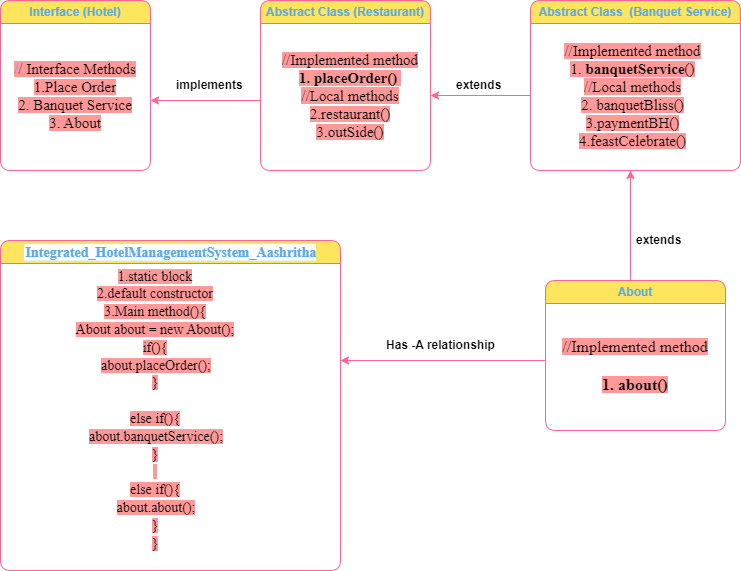

The diagram above was exported from draw.io. Its source (the exported page's mxGraphModel, read from the mxfile embedded in the PNG):
<mxGraphModel dx="733" dy="513" grid="1" gridSize="10" guides="1" tooltips="1" connect="1" arrows="1" fold="1" page="1" pageScale="1" pageWidth="850" pageHeight="1100" math="0" shadow="0">
  <root>
    <mxCell id="0" />
    <mxCell id="1" parent="0" />
    <mxCell id="rA5iHFeBxrwOWrGdg2I4-1" value="Interface (Hotel)" style="swimlane;whiteSpace=wrap;html=1;labelBackgroundColor=none;fillColor=#FFE45E;strokeColor=#FF6392;fontColor=#5AA9E6;rounded=1;" vertex="1" parent="1">
      <mxGeometry x="60" y="40" width="150" height="170" as="geometry" />
    </mxCell>
    <mxCell id="rA5iHFeBxrwOWrGdg2I4-3" value="&lt;font style=&quot;font-size: 15px; background-color: rgb(255, 153, 153);&quot; face=&quot;Times New Roman&quot;&gt;/&lt;font color=&quot;#000000&quot;&gt;/ &lt;font style=&quot;font-size: 15px;&quot;&gt;Interface Methods&lt;/font&gt;&lt;/font&gt;&lt;/font&gt;&lt;div style=&quot;font-size: 15px;&quot;&gt;&lt;font color=&quot;#000000&quot; style=&quot;font-size: 15px; background-color: rgb(255, 153, 153);&quot; face=&quot;WWSvgE28UMeqF_N_x77C&quot;&gt;1.Place Order&lt;/font&gt;&lt;div&gt;&lt;font color=&quot;#000000&quot; style=&quot;font-size: 15px; background-color: rgb(255, 153, 153);&quot; face=&quot;WWSvgE28UMeqF_N_x77C&quot;&gt;2. Banquet Service&lt;/font&gt;&lt;/div&gt;&lt;div&gt;&lt;font color=&quot;#000000&quot; style=&quot;font-size: 15px; background-color: rgb(255, 153, 153);&quot; face=&quot;WWSvgE28UMeqF_N_x77C&quot;&gt;3. About&lt;/font&gt;&lt;/div&gt;&lt;/div&gt;" style="text;html=1;align=center;verticalAlign=middle;whiteSpace=wrap;rounded=1;labelBackgroundColor=none;fontColor=#5AA9E6;" vertex="1" parent="rA5iHFeBxrwOWrGdg2I4-1">
      <mxGeometry x="5" y="45" width="140" height="100" as="geometry" />
    </mxCell>
    <mxCell id="rA5iHFeBxrwOWrGdg2I4-4" value="Abstract Class (Restaurant)" style="swimlane;whiteSpace=wrap;html=1;labelBackgroundColor=none;fillColor=#FFE45E;strokeColor=#FF6392;fontColor=#5AA9E6;rounded=1;" vertex="1" parent="1">
      <mxGeometry x="320" y="40" width="170" height="170" as="geometry" />
    </mxCell>
    <mxCell id="rA5iHFeBxrwOWrGdg2I4-10" value="&lt;div style=&quot;font-size: 15px;&quot;&gt;&lt;font color=&quot;#000000&quot; style=&quot;font-size: 15px; background-color: rgb(255, 153, 153);&quot; face=&quot;Times New Roman&quot;&gt;//Implemented method&lt;/font&gt;&lt;/div&gt;&lt;font color=&quot;#000000&quot; style=&quot;font-size: 15px; background-color: rgb(255, 153, 153);&quot; face=&quot;KorzxLXAOHUOdTvDJTWy&quot;&gt;&lt;b&gt;1.&amp;nbsp;&lt;/b&gt;&lt;span style=&quot;white-space: pre;&quot;&gt;&lt;b&gt;placeOrder()&lt;/b&gt; &lt;/span&gt;&lt;/font&gt;&lt;div style=&quot;font-size: 15px;&quot;&gt;&lt;span style=&quot;white-space: pre; background-color: rgb(255, 153, 153);&quot;&gt;&lt;font color=&quot;#000000&quot; style=&quot;font-size: 15px;&quot; face=&quot;KorzxLXAOHUOdTvDJTWy&quot;&gt;//Local methods&lt;br&gt;&lt;/font&gt;&lt;/span&gt;&lt;div style=&quot;&quot;&gt;&lt;font color=&quot;#000000&quot; style=&quot;font-size: 15px; background-color: rgb(255, 153, 153);&quot; face=&quot;KorzxLXAOHUOdTvDJTWy&quot;&gt;&lt;span style=&quot;white-space: pre;&quot;&gt;2.&lt;/span&gt;&lt;span style=&quot;white-space: pre;&quot;&gt;restaurant()&lt;/span&gt;&lt;/font&gt;&lt;/div&gt;&lt;div style=&quot;&quot;&gt;&lt;font color=&quot;#000000&quot; style=&quot;font-size: 15px; background-color: rgb(255, 153, 153);&quot; face=&quot;KorzxLXAOHUOdTvDJTWy&quot;&gt;&lt;span style=&quot;white-space: pre;&quot;&gt;3.&lt;/span&gt;&lt;span style=&quot;white-space: pre;&quot;&gt;outSide()&lt;/span&gt;&lt;/font&gt;&lt;/div&gt;&lt;/div&gt;" style="text;html=1;align=center;verticalAlign=middle;whiteSpace=wrap;rounded=1;labelBackgroundColor=none;fontColor=#5AA9E6;" vertex="1" parent="rA5iHFeBxrwOWrGdg2I4-4">
      <mxGeometry x="10" y="35" width="160" height="120" as="geometry" />
    </mxCell>
    <mxCell id="rA5iHFeBxrwOWrGdg2I4-7" value="Abstract Class&amp;nbsp; (Banquet Service)" style="swimlane;whiteSpace=wrap;html=1;labelBackgroundColor=none;fillColor=#FFE45E;strokeColor=#FF6392;fontColor=#5AA9E6;rounded=1;" vertex="1" parent="1">
      <mxGeometry x="590" y="40" width="210" height="170" as="geometry" />
    </mxCell>
    <mxCell id="rA5iHFeBxrwOWrGdg2I4-5" value="&lt;div style=&quot;font-size: 15px;&quot;&gt;&lt;font color=&quot;#000000&quot; style=&quot;font-size: 15px; background-color: rgb(255, 153, 153);&quot; face=&quot;Times New Roman&quot;&gt;//Implemented method&lt;/font&gt;&lt;/div&gt;&lt;font color=&quot;#000000&quot; style=&quot;font-size: 15px; background-color: rgb(255, 153, 153);&quot; face=&quot;wmzuWi18roOyeABDBw60&quot;&gt;1.&lt;b&gt;&amp;nbsp;&lt;/b&gt;&lt;span style=&quot;white-space: pre;&quot;&gt;&lt;b&gt;banquetService&lt;/b&gt;()&lt;/span&gt;&lt;/font&gt;&lt;div style=&quot;font-size: 15px;&quot;&gt;&lt;span style=&quot;white-space: pre; background-color: rgb(255, 153, 153);&quot;&gt;&lt;font color=&quot;#000000&quot; style=&quot;font-size: 15px;&quot; face=&quot;wmzuWi18roOyeABDBw60&quot;&gt;//Local methods&lt;br&gt;&lt;/font&gt;&lt;/span&gt;&lt;div style=&quot;&quot;&gt;&lt;font color=&quot;#000000&quot; style=&quot;font-size: 15px; background-color: rgb(255, 153, 153);&quot; face=&quot;wmzuWi18roOyeABDBw60&quot;&gt;&lt;span style=&quot;white-space: pre;&quot;&gt;2. &lt;/span&gt;&lt;span style=&quot;white-space: pre;&quot;&gt;banquetBliss()&lt;/span&gt;&lt;/font&gt;&lt;/div&gt;&lt;div style=&quot;&quot;&gt;&lt;font color=&quot;#000000&quot; style=&quot;font-size: 15px; background-color: rgb(255, 153, 153);&quot; face=&quot;wmzuWi18roOyeABDBw60&quot;&gt;&lt;span style=&quot;white-space: pre;&quot;&gt;3.&lt;/span&gt;&lt;span style=&quot;white-space: pre;&quot;&gt;paymentBH()&lt;/span&gt;&lt;/font&gt;&lt;/div&gt;&lt;div style=&quot;&quot;&gt;&lt;font color=&quot;#000000&quot; style=&quot;font-size: 15px; background-color: rgb(255, 153, 153);&quot; face=&quot;wmzuWi18roOyeABDBw60&quot;&gt;&lt;span style=&quot;white-space: pre;&quot;&gt;4.&lt;/span&gt;&lt;span style=&quot;white-space: pre;&quot;&gt;feastCelebrate()&lt;/span&gt;&lt;/font&gt;&lt;/div&gt;&lt;/div&gt;" style="text;html=1;align=center;verticalAlign=middle;whiteSpace=wrap;rounded=1;labelBackgroundColor=none;fontColor=#5AA9E6;" vertex="1" parent="rA5iHFeBxrwOWrGdg2I4-7">
      <mxGeometry x="20" y="40" width="165" height="110" as="geometry" />
    </mxCell>
    <mxCell id="rA5iHFeBxrwOWrGdg2I4-11" value="About" style="swimlane;whiteSpace=wrap;html=1;labelBackgroundColor=none;fillColor=#FFE45E;strokeColor=#FF6392;fontColor=#5AA9E6;rounded=1;" vertex="1" parent="1">
      <mxGeometry x="605" y="320" width="180" height="150" as="geometry" />
    </mxCell>
    <mxCell id="rA5iHFeBxrwOWrGdg2I4-14" value="&lt;font color=&quot;#000000&quot; style=&quot;font-size: 16px; background-color: rgb(255, 153, 153);&quot; face=&quot;Times New Roman&quot;&gt;//Implemented method&lt;/font&gt;&lt;div style=&quot;font-size: 16px;&quot;&gt;&lt;font color=&quot;#000000&quot; style=&quot;font-size: 16px; background-color: rgb(255, 153, 153);&quot; face=&quot;IqrlMNsjZUEppk7vCDyQ&quot;&gt;&lt;br&gt;&lt;/font&gt;&lt;div style=&quot;&quot;&gt;&lt;b style=&quot;&quot;&gt;&lt;font color=&quot;#000000&quot; style=&quot;font-size: 16px; background-color: rgb(255, 153, 153);&quot; face=&quot;IqrlMNsjZUEppk7vCDyQ&quot;&gt;1. about()&lt;/font&gt;&lt;/b&gt;&lt;/div&gt;&lt;/div&gt;" style="text;html=1;align=center;verticalAlign=middle;whiteSpace=wrap;rounded=1;labelBackgroundColor=none;fontColor=#5AA9E6;" vertex="1" parent="rA5iHFeBxrwOWrGdg2I4-11">
      <mxGeometry x="10" y="50" width="160" height="70" as="geometry" />
    </mxCell>
    <mxCell id="rA5iHFeBxrwOWrGdg2I4-15" value="&lt;div style=&quot;background-color:#ffffff;padding:0px 0px 0px 2px;&quot;&gt;&lt;div style=&quot;white-space: pre;&quot;&gt;&lt;p style=&quot;background-color: rgb(232, 242, 254); margin: 0px;&quot;&gt;&lt;span style=&quot;font-size: 14px; white-space: normal; background-color: rgb(251, 251, 251);&quot;&gt;&lt;font face=&quot;Times New Roman&quot;&gt;Integrated_HotelManagementSystem_Aashritha&lt;/font&gt;&lt;/span&gt;&lt;br&gt;&lt;/p&gt;&lt;/div&gt;&lt;/div&gt;" style="swimlane;whiteSpace=wrap;html=1;labelBackgroundColor=none;fillColor=#FFE45E;strokeColor=#FF6392;fontColor=#5AA9E6;rounded=1;" vertex="1" parent="1">
      <mxGeometry x="60" y="280" width="340" height="330" as="geometry" />
    </mxCell>
    <mxCell id="rA5iHFeBxrwOWrGdg2I4-17" value="&lt;font color=&quot;#000000&quot; face=&quot;Times New Roman&quot; style=&quot;font-size: 14px; background-color: rgb(255, 153, 153);&quot;&gt;1.static block&lt;/font&gt;&lt;div style=&quot;font-size: 14px;&quot;&gt;&lt;font color=&quot;#000000&quot; face=&quot;m4mnFfZ9joSDgn3RF6sg&quot; style=&quot;font-size: 14px; background-color: rgb(255, 153, 153);&quot;&gt;2.&lt;span style=&quot;white-space: pre;&quot;&gt;default constructor&lt;/span&gt;&lt;/font&gt;&lt;div style=&quot;&quot;&gt;&lt;font color=&quot;#000000&quot; face=&quot;m4mnFfZ9joSDgn3RF6sg&quot; style=&quot;font-size: 14px; background-color: rgb(255, 153, 153);&quot;&gt;3.Main method(){&lt;/font&gt;&lt;/div&gt;&lt;div style=&quot;&quot;&gt;&lt;font color=&quot;#000000&quot; face=&quot;m4mnFfZ9joSDgn3RF6sg&quot; style=&quot;font-size: 14px; background-color: rgb(255, 153, 153);&quot;&gt;About about = new About();&lt;/font&gt;&lt;/div&gt;&lt;div style=&quot;&quot;&gt;&lt;font color=&quot;#000000&quot; face=&quot;m4mnFfZ9joSDgn3RF6sg&quot; style=&quot;font-size: 14px; background-color: rgb(255, 153, 153);&quot;&gt;if(){&lt;/font&gt;&lt;/div&gt;&lt;div style=&quot;&quot;&gt;&lt;div style=&quot;padding: 0px 0px 0px 2px;&quot;&gt;&lt;div style=&quot;white-space: pre;&quot;&gt;&lt;p style=&quot;margin: 0px;&quot;&gt;&lt;font color=&quot;#000000&quot; face=&quot;m4mnFfZ9joSDgn3RF6sg&quot; style=&quot;font-size: 14px; background-color: rgb(255, 153, 153);&quot;&gt;about.placeOrder();&lt;/font&gt;&lt;/p&gt;&lt;/div&gt;&lt;/div&gt;&lt;/div&gt;&lt;div style=&quot;&quot;&gt;&lt;font color=&quot;#000000&quot; face=&quot;m4mnFfZ9joSDgn3RF6sg&quot; style=&quot;font-size: 14px; background-color: rgb(255, 153, 153);&quot;&gt;}&lt;/font&gt;&lt;/div&gt;&lt;div style=&quot;&quot;&gt;&lt;font color=&quot;#000000&quot; face=&quot;m4mnFfZ9joSDgn3RF6sg&quot; style=&quot;font-size: 14px; background-color: rgb(255, 153, 153);&quot;&gt;&lt;br&gt;&lt;/font&gt;&lt;/div&gt;&lt;div style=&quot;&quot;&gt;&lt;font color=&quot;#000000&quot; face=&quot;m4mnFfZ9joSDgn3RF6sg&quot; style=&quot;font-size: 14px; background-color: rgb(255, 153, 153);&quot;&gt;else if(){&lt;/font&gt;&lt;/div&gt;&lt;div style=&quot;&quot;&gt;&lt;div style=&quot;padding: 0px 0px 0px 2px;&quot;&gt;&lt;div style=&quot;white-space: pre;&quot;&gt;&lt;p style=&quot;margin: 0px;&quot;&gt;&lt;font color=&quot;#000000&quot; face=&quot;m4mnFfZ9joSDgn3RF6sg&quot; style=&quot;font-size: 14px; background-color: rgb(255, 153, 153);&quot;&gt;about.banquetService();&lt;/font&gt;&lt;/p&gt;&lt;/div&gt;&lt;/div&gt;&lt;/div&gt;&lt;div style=&quot;&quot;&gt;&lt;font color=&quot;#000000&quot; face=&quot;m4mnFfZ9joSDgn3RF6sg&quot; style=&quot;font-size: 14px; background-color: rgb(255, 153, 153);&quot;&gt;}&lt;br&gt;&lt;/font&gt;&lt;div style=&quot;&quot;&gt;&lt;font color=&quot;#000000&quot; face=&quot;m4mnFfZ9joSDgn3RF6sg&quot; style=&quot;font-size: 14px; background-color: rgb(255, 153, 153);&quot;&gt;&amp;nbsp;&lt;br&gt;&lt;/font&gt;&lt;/div&gt;&lt;div style=&quot;&quot;&gt;&lt;div&gt;&lt;font color=&quot;#000000&quot; face=&quot;m4mnFfZ9joSDgn3RF6sg&quot; style=&quot;font-size: 14px; background-color: rgb(255, 153, 153);&quot;&gt;else if(){&lt;/font&gt;&lt;/div&gt;&lt;div&gt;&lt;div style=&quot;padding: 0px 0px 0px 2px;&quot;&gt;&lt;div style=&quot;white-space: pre;&quot;&gt;&lt;p style=&quot;margin: 0px;&quot;&gt;&lt;font color=&quot;#000000&quot; face=&quot;m4mnFfZ9joSDgn3RF6sg&quot; style=&quot;font-size: 14px; background-color: rgb(255, 153, 153);&quot;&gt;about.about();&lt;/font&gt;&lt;/p&gt;&lt;/div&gt;&lt;/div&gt;&lt;/div&gt;&lt;div&gt;&lt;font color=&quot;#000000&quot; face=&quot;m4mnFfZ9joSDgn3RF6sg&quot; style=&quot;font-size: 14px; background-color: rgb(255, 153, 153);&quot;&gt;}&lt;/font&gt;&lt;/div&gt;&lt;div&gt;&lt;span style=&quot;background-color: rgb(255, 153, 153); color: rgb(0, 0, 0); font-family: m4mnFfZ9joSDgn3RF6sg;&quot;&gt;}&lt;/span&gt;&lt;/div&gt;&lt;/div&gt;&lt;/div&gt;&lt;/div&gt;" style="text;html=1;align=center;verticalAlign=middle;whiteSpace=wrap;rounded=1;labelBackgroundColor=none;fontColor=#5AA9E6;" vertex="1" parent="rA5iHFeBxrwOWrGdg2I4-15">
      <mxGeometry x="50" y="30" width="210" height="280" as="geometry" />
    </mxCell>
    <mxCell id="rA5iHFeBxrwOWrGdg2I4-20" value="&lt;b&gt;&lt;font style=&quot;background-color: rgb(255, 255, 255);&quot; color=&quot;#000000&quot;&gt;implements&lt;/font&gt;&lt;/b&gt;" style="text;strokeColor=none;fillColor=none;align=left;verticalAlign=middle;spacingLeft=4;spacingRight=4;overflow=hidden;points=[[0,0.5],[1,0.5]];portConstraint=eastwest;rotatable=0;whiteSpace=wrap;html=1;labelBackgroundColor=none;fontColor=#5AA9E6;rounded=1;" vertex="1" parent="1">
      <mxGeometry x="230" y="110" width="80" height="30" as="geometry" />
    </mxCell>
    <mxCell id="rA5iHFeBxrwOWrGdg2I4-25" value="" style="endArrow=classic;html=1;rounded=1;entryX=1;entryY=0.5;entryDx=0;entryDy=0;labelBackgroundColor=none;strokeColor=#FF6392;fontColor=default;" edge="1" parent="1" target="rA5iHFeBxrwOWrGdg2I4-10">
      <mxGeometry width="50" height="50" relative="1" as="geometry">
        <mxPoint x="590" y="135" as="sourcePoint" />
        <mxPoint x="430" y="210" as="targetPoint" />
      </mxGeometry>
    </mxCell>
    <mxCell id="rA5iHFeBxrwOWrGdg2I4-26" value="&lt;b&gt;&lt;font color=&quot;#000000&quot;&gt;extends&lt;/font&gt;&lt;/b&gt;" style="text;strokeColor=none;fillColor=none;align=left;verticalAlign=middle;spacingLeft=4;spacingRight=4;overflow=hidden;points=[[0,0.5],[1,0.5]];portConstraint=eastwest;rotatable=0;whiteSpace=wrap;html=1;labelBackgroundColor=none;fontColor=#5AA9E6;rounded=1;" vertex="1" parent="1">
      <mxGeometry x="510" y="115" width="80" height="20" as="geometry" />
    </mxCell>
    <mxCell id="rA5iHFeBxrwOWrGdg2I4-28" value="" style="endArrow=classic;html=1;rounded=1;labelBackgroundColor=none;strokeColor=#FF6392;fontColor=default;" edge="1" parent="1">
      <mxGeometry width="50" height="50" relative="1" as="geometry">
        <mxPoint x="690" y="320" as="sourcePoint" />
        <mxPoint x="690" y="210" as="targetPoint" />
      </mxGeometry>
    </mxCell>
    <mxCell id="rA5iHFeBxrwOWrGdg2I4-29" value="&lt;b&gt;&lt;font color=&quot;#000000&quot;&gt;extends&lt;/font&gt;&lt;/b&gt;" style="text;strokeColor=none;fillColor=none;align=left;verticalAlign=middle;spacingLeft=4;spacingRight=4;overflow=hidden;points=[[0,0.5],[1,0.5]];portConstraint=eastwest;rotatable=0;whiteSpace=wrap;html=1;labelBackgroundColor=none;fontColor=#5AA9E6;rounded=1;" vertex="1" parent="1">
      <mxGeometry x="690" y="270" width="80" height="20" as="geometry" />
    </mxCell>
    <mxCell id="rA5iHFeBxrwOWrGdg2I4-30" value="" style="endArrow=classic;html=1;rounded=1;labelBackgroundColor=none;strokeColor=#FF6392;fontColor=default;" edge="1" parent="1">
      <mxGeometry width="50" height="50" relative="1" as="geometry">
        <mxPoint x="320" y="140" as="sourcePoint" />
        <mxPoint x="210" y="140" as="targetPoint" />
      </mxGeometry>
    </mxCell>
    <mxCell id="rA5iHFeBxrwOWrGdg2I4-32" value="" style="endArrow=classic;html=1;rounded=1;labelBackgroundColor=none;strokeColor=#FF6392;fontColor=default;" edge="1" parent="1">
      <mxGeometry width="50" height="50" relative="1" as="geometry">
        <mxPoint x="605" y="400" as="sourcePoint" />
        <mxPoint x="400" y="400" as="targetPoint" />
      </mxGeometry>
    </mxCell>
    <mxCell id="rA5iHFeBxrwOWrGdg2I4-33" value="&lt;b&gt;&lt;font color=&quot;#000000&quot;&gt;Has -A relationship&lt;/font&gt;&lt;/b&gt;" style="text;strokeColor=none;fillColor=none;align=left;verticalAlign=middle;spacingLeft=4;spacingRight=4;overflow=hidden;points=[[0,0.5],[1,0.5]];portConstraint=eastwest;rotatable=0;whiteSpace=wrap;html=1;labelBackgroundColor=none;fontColor=#5AA9E6;rounded=1;" vertex="1" parent="1">
      <mxGeometry x="440" y="370" width="140" height="30" as="geometry" />
    </mxCell>
  </root>
</mxGraphModel>